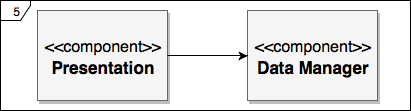

The diagram above was exported from draw.io. Its source (the exported page's mxGraphModel, read from the mxfile embedded in the PNG):
<mxGraphModel dx="772" dy="548" grid="1" gridSize="10" guides="1" tooltips="1" connect="1" arrows="1" fold="1" page="1" pageScale="1.5" pageWidth="1169" pageHeight="826" background="#ffffff" math="0" shadow="0">
  <root>
    <mxCell id="0" />
    <mxCell id="1" parent="0" />
    <mxCell id="2" value="&lt;font style=&quot;font-size: 16px&quot;&gt;&amp;lt;&amp;lt;component&amp;gt;&amp;gt;&lt;/font&gt;&lt;br&gt;&lt;b&gt;&lt;font style=&quot;font-size: 17px&quot;&gt;Presentation&lt;/font&gt;&lt;/b&gt;" style="whiteSpace=wrap;html=1;shadow=1;fontSize=18;fillColor=#f5f5f5;strokeColor=#666666;" vertex="1" parent="1">
      <mxGeometry x="597" y="40" width="130" height="90" as="geometry" />
    </mxCell>
    <mxCell id="3" value="&lt;font style=&quot;font-size: 16px&quot;&gt;&amp;lt;&amp;lt;component&amp;gt;&amp;gt;&lt;/font&gt;&lt;br&gt;&lt;font style=&quot;font-size: 17px&quot;&gt;&lt;b&gt;Data Manager&lt;/b&gt;&lt;/font&gt;" style="whiteSpace=wrap;html=1;shadow=1;fontSize=18;fillColor=#f5f5f5;strokeColor=#666666;" vertex="1" parent="1">
      <mxGeometry x="807" y="40" width="130" height="90" as="geometry" />
    </mxCell>
    <mxCell id="4" style="edgeStyle=elbowEdgeStyle;rounded=0;html=1;startArrow=none;startFill=0;jettySize=auto;orthogonalLoop=1;fontSize=18;elbow=vertical;" edge="1" parent="1">
      <mxGeometry relative="1" as="geometry">
        <Array as="points">
          <mxPoint x="767" y="85" />
        </Array>
        <mxPoint x="727" y="85" as="sourcePoint" />
        <mxPoint x="807" y="85.5" as="targetPoint" />
      </mxGeometry>
    </mxCell>
    <mxCell id="5" value="5" style="shape=umlFrame;whiteSpace=wrap;html=1;width=30;height=20;" vertex="1" parent="1">
      <mxGeometry x="560" y="30" width="410" height="110" as="geometry" />
    </mxCell>
  </root>
</mxGraphModel>